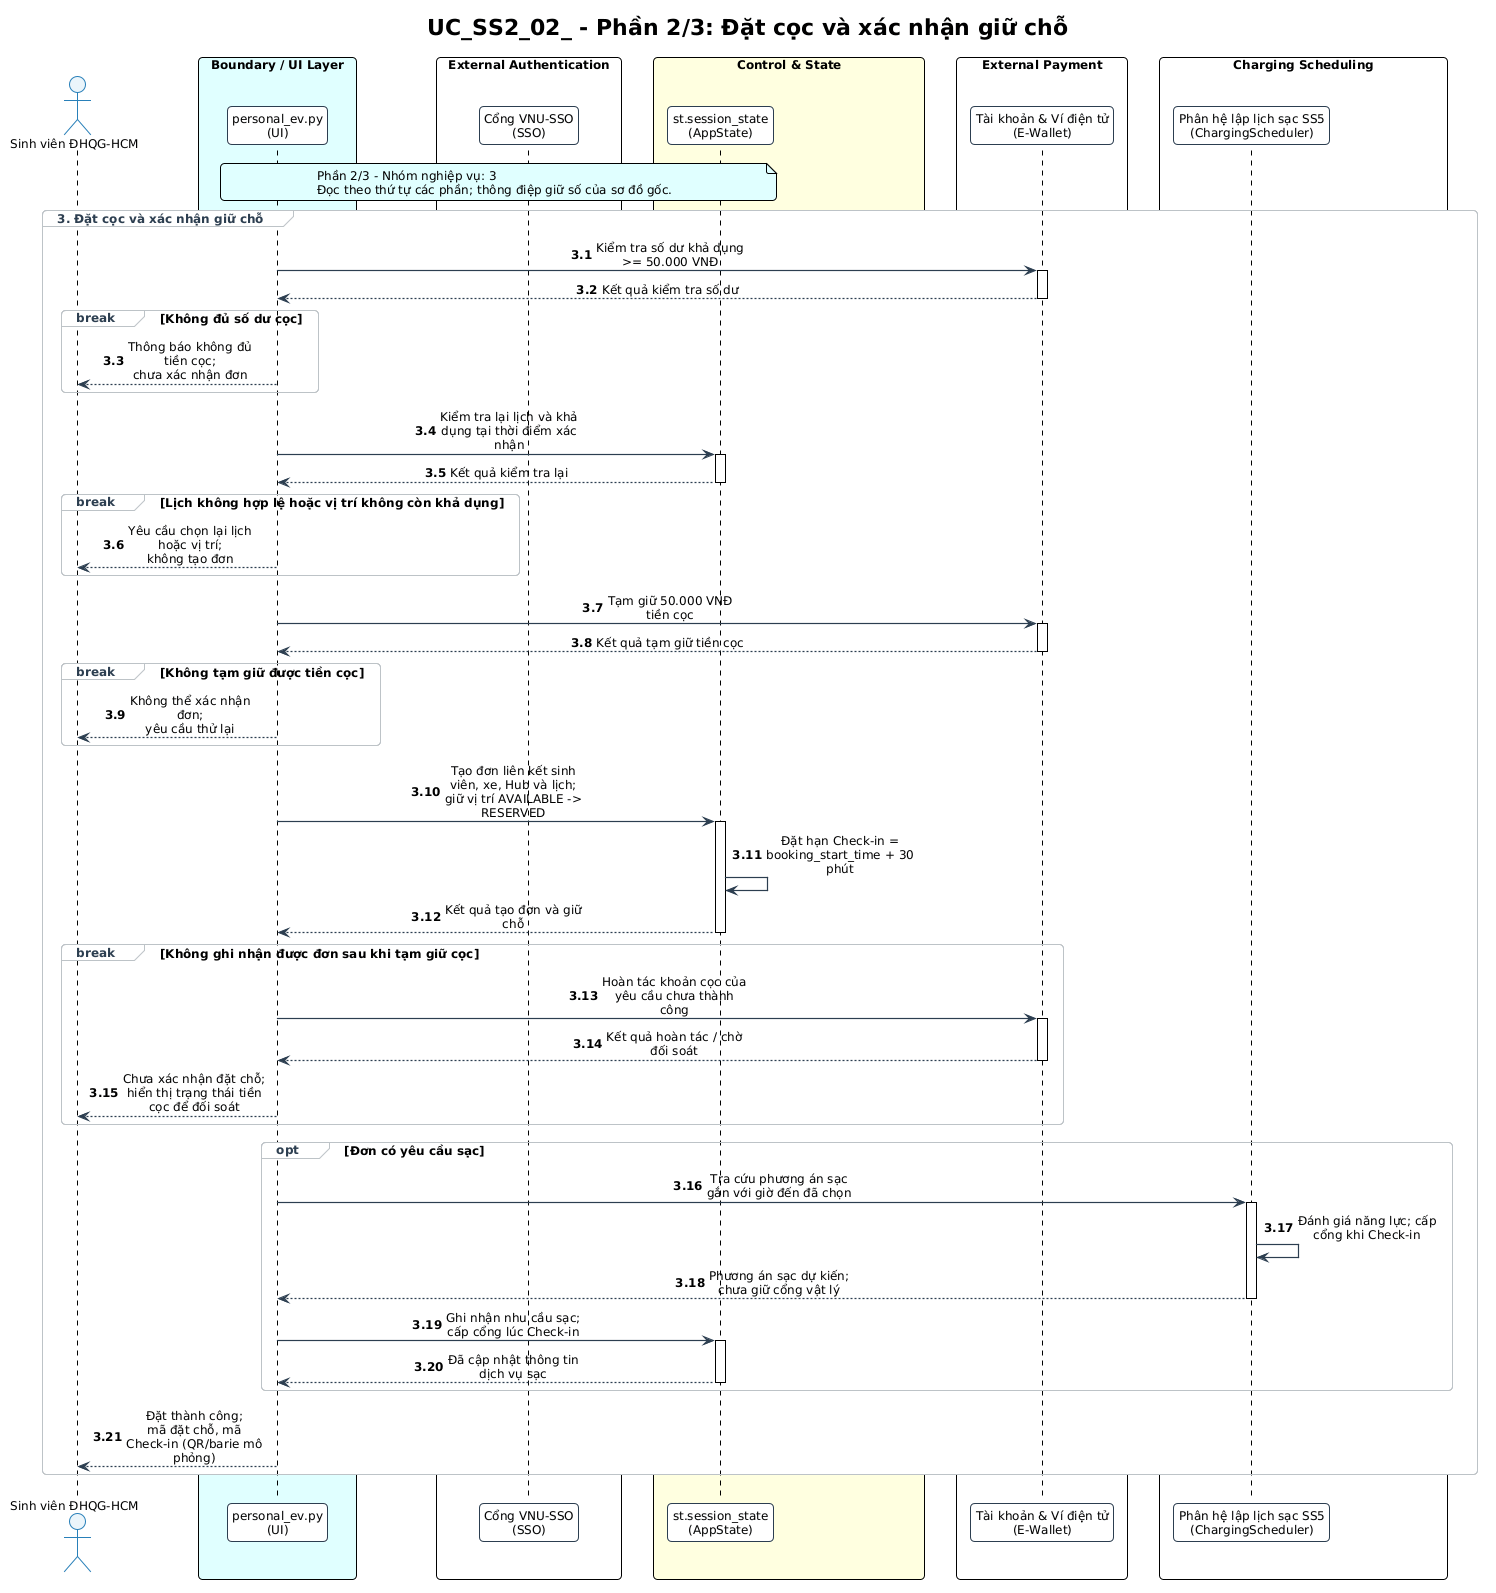

The diagram above was rendered by PlantUML. Its source (embedded in the PNG):
@startuml UC_SS2_02_NguyenAnhTai_sequence_p2
!pragma layout smetana
!include ../../../diagrams/common.puml
skinparam sequenceMessageAlign center
skinparam maxMessageSize 150
skinparam BoxPadding 10

title "UC_SS2_02_ - Phần 2/3: Đặt cọc và xác nhận giữ chỗ"

' Nguồn: UC_SS2_NguyenAnhTai (2).md, cập nhật 21/09/2026.
' Thiết kế theo đặc tả; không khẳng định toàn bộ chức năng đã có trong mã nguồn.

actor "Sinh viên ĐHQG-HCM" as Student
box "Boundary / UI Layer" #LightCyan
participant "personal_ev.py\n(UI)" as UI
end box
box "External Authentication" #White
participant "Cổng VNU-SSO\n(SSO)" as SSO
end box
box "Control & State" #LightYellow
participant "st.session_state\n(AppState)" as AppState
end box
box "External Payment" #White
participant "Tài khoản & Ví điện tử\n(E-Wallet)" as EWallet
end box
box "Charging Scheduling" #White
participant "Phân hệ lập lịch sạc SS5\n(ChargingScheduler)" as Scheduler
end box


note over UI, AppState #LightCyan
  Phần 2/3 - Nhóm nghiệp vụ: 3
  Đọc theo thứ tự các phần; thông điệp giữ số của sơ đồ gốc.
end note
autonumber 3.1
group 3. Đặt cọc và xác nhận giữ chỗ
    UI -> EWallet: Kiểm tra số dư khả dụng >= 50.000 VNĐ
    activate EWallet
    EWallet --> UI: Kết quả kiểm tra số dư
    deactivate EWallet

    break Không đủ số dư cọc
        UI --> Student: Thông báo không đủ tiền cọc;\nchưa xác nhận đơn
    end

    UI -> AppState: Kiểm tra lại lịch và khả dụng tại thời điểm xác nhận
    activate AppState
    AppState --> UI: Kết quả kiểm tra lại
    deactivate AppState

    break Lịch không hợp lệ hoặc vị trí không còn khả dụng
        UI --> Student: Yêu cầu chọn lại lịch hoặc vị trí;\nkhông tạo đơn
    end

    UI -> EWallet: Tạm giữ 50.000 VNĐ tiền cọc
    activate EWallet
    EWallet --> UI: Kết quả tạm giữ tiền cọc
    deactivate EWallet

    break Không tạm giữ được tiền cọc
        UI --> Student: Không thể xác nhận đơn;\nyêu cầu thử lại
    end

    UI -> AppState: Tạo đơn liên kết sinh viên, xe, Hub và lịch;\ngiữ vị trí AVAILABLE -> RESERVED
    activate AppState
    AppState -> AppState: Đặt hạn Check-in = booking_start_time + 30 phút
    AppState --> UI: Kết quả tạo đơn và giữ chỗ
    deactivate AppState

    break Không ghi nhận được đơn sau khi tạm giữ cọc
        UI -> EWallet: Hoàn tác khoản cọc của yêu cầu chưa thành công
        activate EWallet
        EWallet --> UI: Kết quả hoàn tác / chờ đối soát
        deactivate EWallet
        UI --> Student: Chưa xác nhận đặt chỗ;\nhiển thị trạng thái tiền cọc để đối soát
    end

    opt Đơn có yêu cầu sạc
        UI -> Scheduler: Tra cứu phương án sạc gắn với giờ đến đã chọn
        activate Scheduler
        Scheduler -> Scheduler: Đánh giá năng lực; cấp cổng khi Check-in
        Scheduler --> UI: Phương án sạc dự kiến; chưa giữ cổng vật lý
        deactivate Scheduler
        UI -> AppState: Ghi nhận nhu cầu sạc; cấp cổng lúc Check-in
        activate AppState
        AppState --> UI: Đã cập nhật thông tin dịch vụ sạc
        deactivate AppState
    end

    UI --> Student: Đặt thành công;\nmã đặt chỗ, mã Check-in (QR/barie mô phỏng)
end

@enduml